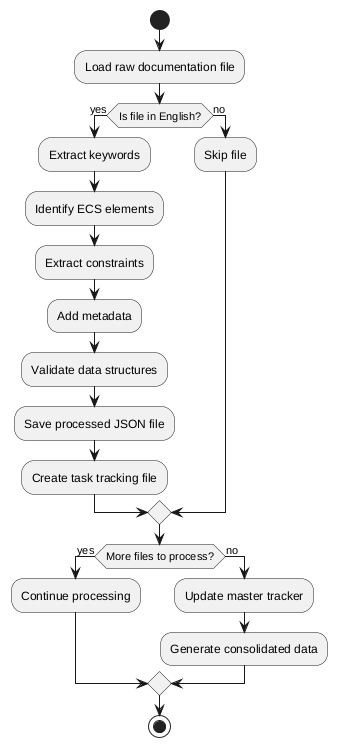

The diagram above was rendered by PlantUML. Its source (embedded in the PNG):
@startuml
start

:Load raw documentation file;

if (Is file in English?) then (yes)
  :Extract keywords;
  :Identify ECS elements;
  :Extract constraints;
  :Add metadata;
  :Validate data structures;
  :Save processed JSON file;
  :Create task tracking file;
else (no)
  :Skip file;
endif

if (More files to process?) then (yes)
  :Continue processing;
else (no)
  :Update master tracker;
  :Generate consolidated data;
endif

stop
@enduml